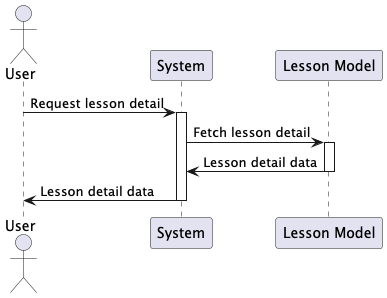

The diagram above was rendered by PlantUML. Its source (embedded in the PNG):
@startuml
actor User
participant "System" as System
participant "Lesson Model" as lM

User -> System: Request lesson detail
activate System
System -> lM: Fetch lesson detail
activate lM
lM -> System: Lesson detail data
deactivate lM
System -> User:  Lesson detail data
deactivate System
@enduml